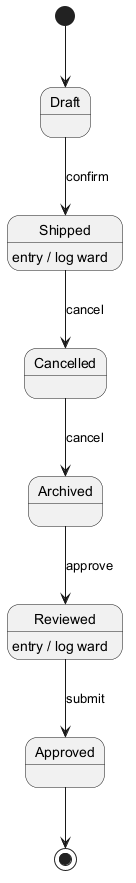

The diagram above was rendered by PlantUML. Its source (embedded in the PNG):
@startuml

[*] --> Draft
Draft --> Shipped : confirm
Shipped --> Cancelled : cancel
Shipped : entry / log ward
Cancelled --> Archived : cancel
Archived --> Reviewed : approve
Reviewed --> Approved : submit
Reviewed : entry / log ward
Approved --> [*]
@enduml